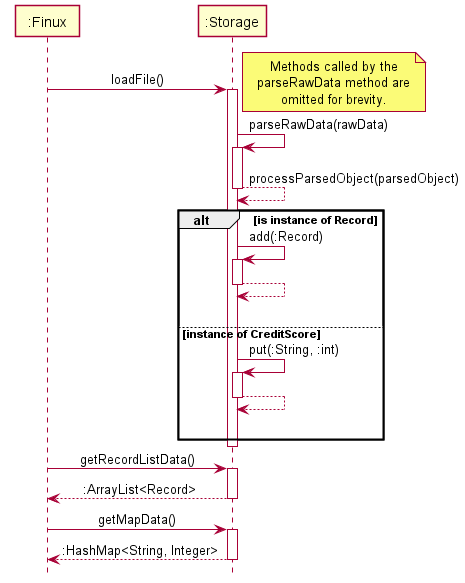

The diagram above was rendered by PlantUML. Its source (embedded in the PNG):
@startuml
'https://plantuml.com/sequence-diagram
!include style.puml

Participant ":Finux" as Finux
Participant ":Storage" as Storage

Finux -> Storage : loadFile()
activate Storage
note right
    Methods called by the
    parseRawData method are
    omitted for brevity.
end note
Storage -> Storage : parseRawData(rawData)
activate Storage
Storage --> Storage : processParsedObject(parsedObject)
deactivate Storage
alt is instance of Record
    Storage -> Storage : add(:Record)
    activate Storage
    Storage --> Storage
    deactivate Storage
    Storage -[hidden]> Storage

else instance of CreditScore
    Storage -> Storage : put(:String, :int)
    activate Storage
        Storage --> Storage
        deactivate Storage
    Storage -[hidden]> Storage
end
deactivate Storage

Finux -> Storage : getRecordListData()
activate Storage
Storage --> Finux : :ArrayList<Record>
deactivate Storage
Finux -> Storage : getMapData()
activate Storage
Storage --> Finux : :HashMap<String, Integer>
deactivate Storage

@enduml